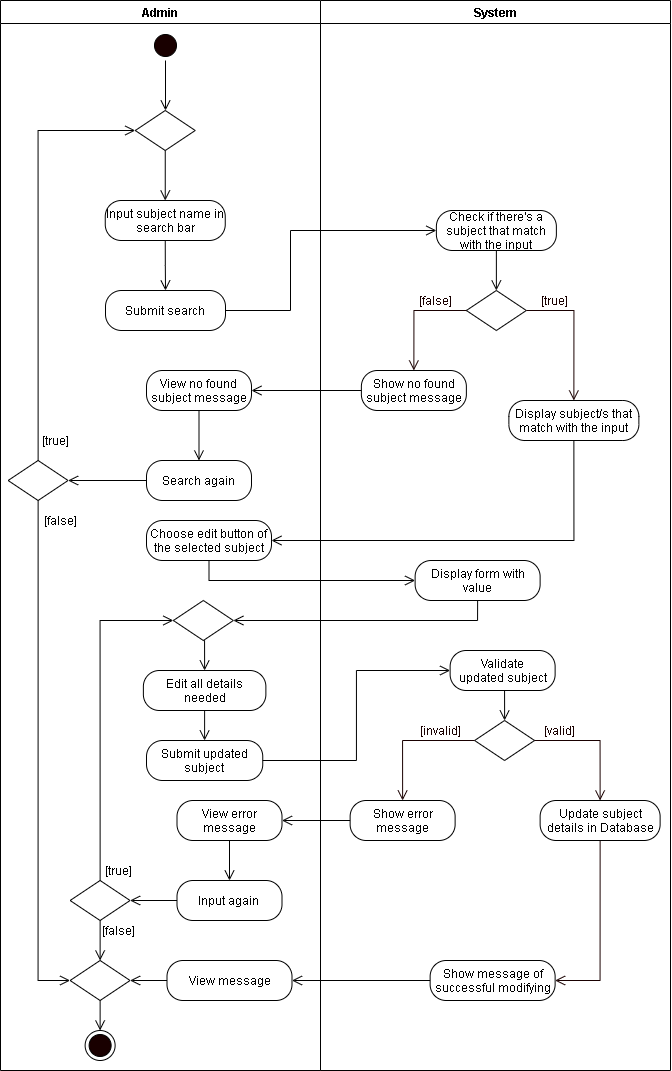

The diagram above was exported from draw.io. Its source (the exported page's mxGraphModel, read from the mxfile embedded in the PNG):
<mxGraphModel dx="772" dy="522" grid="1" gridSize="10" guides="1" tooltips="1" connect="1" arrows="1" fold="1" page="1" pageScale="1" pageWidth="850" pageHeight="1100" math="0" shadow="0">
  <root>
    <mxCell id="2pbZad7XpDQO6Ida-xuU-0" />
    <mxCell id="2pbZad7XpDQO6Ida-xuU-1" parent="2pbZad7XpDQO6Ida-xuU-0" />
    <mxCell id="HRwcVcrYkbmRWTZ5L8v_-0" value="Admin" style="swimlane;startSize=23;" parent="2pbZad7XpDQO6Ida-xuU-1" vertex="1">
      <mxGeometry x="20" y="10" width="320" height="1070" as="geometry" />
    </mxCell>
    <mxCell id="HRwcVcrYkbmRWTZ5L8v_-1" style="edgeStyle=orthogonalEdgeStyle;rounded=0;orthogonalLoop=1;jettySize=auto;html=1;exitX=0.5;exitY=1;exitDx=0;exitDy=0;entryX=0.5;entryY=0;entryDx=0;entryDy=0;endArrow=open;endFill=0;endSize=8;" parent="HRwcVcrYkbmRWTZ5L8v_-0" source="HRwcVcrYkbmRWTZ5L8v_-2" edge="1">
      <mxGeometry relative="1" as="geometry">
        <mxPoint x="165" y="110" as="targetPoint" />
      </mxGeometry>
    </mxCell>
    <mxCell id="HRwcVcrYkbmRWTZ5L8v_-2" value="" style="ellipse;html=1;shape=startState;fillColor=#190000;" parent="HRwcVcrYkbmRWTZ5L8v_-0" vertex="1">
      <mxGeometry x="150" y="30" width="30" height="30" as="geometry" />
    </mxCell>
    <mxCell id="HRwcVcrYkbmRWTZ5L8v_-4" style="edgeStyle=orthogonalEdgeStyle;rounded=0;orthogonalLoop=1;jettySize=auto;html=1;exitX=0.5;exitY=1;exitDx=0;exitDy=0;entryX=0.5;entryY=0;entryDx=0;entryDy=0;endArrow=open;endFill=0;endSize=8;" parent="HRwcVcrYkbmRWTZ5L8v_-0" source="HRwcVcrYkbmRWTZ5L8v_-5" target="HRwcVcrYkbmRWTZ5L8v_-6" edge="1">
      <mxGeometry relative="1" as="geometry" />
    </mxCell>
    <mxCell id="HRwcVcrYkbmRWTZ5L8v_-5" value="Edit all details needed" style="rounded=1;whiteSpace=wrap;html=1;arcSize=40;" parent="HRwcVcrYkbmRWTZ5L8v_-0" vertex="1">
      <mxGeometry x="142.85" y="670" width="122.5" height="40" as="geometry" />
    </mxCell>
    <mxCell id="HRwcVcrYkbmRWTZ5L8v_-6" value="Submit updated subject" style="rounded=1;whiteSpace=wrap;html=1;arcSize=40;" parent="HRwcVcrYkbmRWTZ5L8v_-0" vertex="1">
      <mxGeometry x="145.97" y="740" width="116.25" height="40" as="geometry" />
    </mxCell>
    <mxCell id="HRwcVcrYkbmRWTZ5L8v_-7" style="edgeStyle=orthogonalEdgeStyle;rounded=0;orthogonalLoop=1;jettySize=auto;html=1;exitX=0.5;exitY=1;exitDx=0;exitDy=0;entryX=0.5;entryY=0;entryDx=0;entryDy=0;endArrow=open;endFill=0;endSize=8;" parent="HRwcVcrYkbmRWTZ5L8v_-0" source="HRwcVcrYkbmRWTZ5L8v_-8" target="HRwcVcrYkbmRWTZ5L8v_-5" edge="1">
      <mxGeometry relative="1" as="geometry" />
    </mxCell>
    <mxCell id="HRwcVcrYkbmRWTZ5L8v_-8" value="" style="rhombus;whiteSpace=wrap;html=1;" parent="HRwcVcrYkbmRWTZ5L8v_-0" vertex="1">
      <mxGeometry x="172.85" y="600" width="60" height="40" as="geometry" />
    </mxCell>
    <mxCell id="HRwcVcrYkbmRWTZ5L8v_-9" style="edgeStyle=orthogonalEdgeStyle;rounded=0;orthogonalLoop=1;jettySize=auto;html=1;exitX=0.5;exitY=0;exitDx=0;exitDy=0;entryX=0;entryY=0.5;entryDx=0;entryDy=0;endArrow=open;endFill=0;endSize=8;" parent="HRwcVcrYkbmRWTZ5L8v_-0" source="HRwcVcrYkbmRWTZ5L8v_-11" target="HRwcVcrYkbmRWTZ5L8v_-8" edge="1">
      <mxGeometry relative="1" as="geometry" />
    </mxCell>
    <mxCell id="HRwcVcrYkbmRWTZ5L8v_-10" style="edgeStyle=orthogonalEdgeStyle;rounded=0;orthogonalLoop=1;jettySize=auto;html=1;exitX=0.5;exitY=1;exitDx=0;exitDy=0;endArrow=open;endFill=0;endSize=8;startArrow=none;entryX=0.5;entryY=0;entryDx=0;entryDy=0;" parent="HRwcVcrYkbmRWTZ5L8v_-0" source="HRwcVcrYkbmRWTZ5L8v_-11" target="ZfUovw8juMmtVBluoH26-0" edge="1">
      <mxGeometry relative="1" as="geometry">
        <mxPoint x="87.24" y="930" as="targetPoint" />
        <Array as="points" />
      </mxGeometry>
    </mxCell>
    <mxCell id="HRwcVcrYkbmRWTZ5L8v_-11" value="" style="rhombus;whiteSpace=wrap;html=1;" parent="HRwcVcrYkbmRWTZ5L8v_-0" vertex="1">
      <mxGeometry x="69.61000000000001" y="880" width="60" height="40" as="geometry" />
    </mxCell>
    <mxCell id="HRwcVcrYkbmRWTZ5L8v_-12" value="[true]" style="text;html=1;align=center;verticalAlign=middle;resizable=0;points=[];autosize=1;strokeColor=none;" parent="HRwcVcrYkbmRWTZ5L8v_-0" vertex="1">
      <mxGeometry x="97.85" y="860" width="40" height="20" as="geometry" />
    </mxCell>
    <mxCell id="HRwcVcrYkbmRWTZ5L8v_-15" value="[false]" style="text;html=1;align=center;verticalAlign=middle;resizable=0;points=[];autosize=1;strokeColor=none;" parent="HRwcVcrYkbmRWTZ5L8v_-0" vertex="1">
      <mxGeometry x="92.85" y="920" width="50" height="20" as="geometry" />
    </mxCell>
    <mxCell id="HRwcVcrYkbmRWTZ5L8v_-16" value="" style="ellipse;html=1;shape=endState;fillColor=#190000;" parent="HRwcVcrYkbmRWTZ5L8v_-0" vertex="1">
      <mxGeometry x="84.60999999999999" y="1030" width="30" height="30" as="geometry" />
    </mxCell>
    <mxCell id="jUDNakfsJYqx8eowxols-44" style="edgeStyle=orthogonalEdgeStyle;rounded=0;orthogonalLoop=1;jettySize=auto;html=1;exitX=0.5;exitY=1;exitDx=0;exitDy=0;entryX=0.5;entryY=0;entryDx=0;entryDy=0;endArrow=open;endFill=0;endSize=8;" edge="1" parent="HRwcVcrYkbmRWTZ5L8v_-0" source="Gt6QmuDBlr8Hrm3NTIvc-0" target="jUDNakfsJYqx8eowxols-42">
      <mxGeometry relative="1" as="geometry" />
    </mxCell>
    <mxCell id="Gt6QmuDBlr8Hrm3NTIvc-0" value="View error message" style="rounded=1;whiteSpace=wrap;html=1;arcSize=40;" parent="HRwcVcrYkbmRWTZ5L8v_-0" vertex="1">
      <mxGeometry x="176.49999999999997" y="800" width="105" height="40" as="geometry" />
    </mxCell>
    <mxCell id="ZfUovw8juMmtVBluoH26-1" style="edgeStyle=orthogonalEdgeStyle;rounded=0;orthogonalLoop=1;jettySize=auto;html=1;exitX=0;exitY=0.5;exitDx=0;exitDy=0;entryX=1;entryY=0.5;entryDx=0;entryDy=0;endArrow=open;endFill=0;endSize=8;" parent="HRwcVcrYkbmRWTZ5L8v_-0" source="f4IEDIOZ6t7WaaS_0a8o-0" target="ZfUovw8juMmtVBluoH26-0" edge="1">
      <mxGeometry relative="1" as="geometry" />
    </mxCell>
    <mxCell id="f4IEDIOZ6t7WaaS_0a8o-0" value="View message" style="rounded=1;whiteSpace=wrap;html=1;arcSize=40;" parent="HRwcVcrYkbmRWTZ5L8v_-0" vertex="1">
      <mxGeometry x="166.49999999999997" y="960" width="125" height="40" as="geometry" />
    </mxCell>
    <mxCell id="ZfUovw8juMmtVBluoH26-2" style="edgeStyle=orthogonalEdgeStyle;rounded=0;orthogonalLoop=1;jettySize=auto;html=1;exitX=0.5;exitY=1;exitDx=0;exitDy=0;entryX=0.5;entryY=0;entryDx=0;entryDy=0;endArrow=open;endFill=0;endSize=8;" parent="HRwcVcrYkbmRWTZ5L8v_-0" source="ZfUovw8juMmtVBluoH26-0" target="HRwcVcrYkbmRWTZ5L8v_-16" edge="1">
      <mxGeometry relative="1" as="geometry" />
    </mxCell>
    <mxCell id="ZfUovw8juMmtVBluoH26-0" value="" style="rhombus;whiteSpace=wrap;html=1;" parent="HRwcVcrYkbmRWTZ5L8v_-0" vertex="1">
      <mxGeometry x="69.61" y="960" width="60" height="40" as="geometry" />
    </mxCell>
    <mxCell id="LO9OHkwaROmUGPkTzwrd-13" value="Choose edit button of the selected subject" style="rounded=1;whiteSpace=wrap;html=1;arcSize=40;" parent="HRwcVcrYkbmRWTZ5L8v_-0" vertex="1">
      <mxGeometry x="145.97" y="520" width="125" height="40" as="geometry" />
    </mxCell>
    <mxCell id="LO9OHkwaROmUGPkTzwrd-4" style="edgeStyle=orthogonalEdgeStyle;rounded=0;orthogonalLoop=1;jettySize=auto;html=1;exitX=0.5;exitY=1;exitDx=0;exitDy=0;endArrow=open;endFill=0;endSize=8;entryX=0;entryY=0.5;entryDx=0;entryDy=0;" parent="HRwcVcrYkbmRWTZ5L8v_-0" source="LO9OHkwaROmUGPkTzwrd-5" target="ZfUovw8juMmtVBluoH26-0" edge="1">
      <mxGeometry relative="1" as="geometry">
        <mxPoint x="92.6" y="450" as="targetPoint" />
      </mxGeometry>
    </mxCell>
    <mxCell id="LO9OHkwaROmUGPkTzwrd-5" value="" style="rhombus;whiteSpace=wrap;html=1;" parent="HRwcVcrYkbmRWTZ5L8v_-0" vertex="1">
      <mxGeometry x="7.6099999999999985" y="460" width="60" height="40" as="geometry" />
    </mxCell>
    <mxCell id="LO9OHkwaROmUGPkTzwrd-6" value="[true]" style="text;html=1;align=center;verticalAlign=middle;resizable=0;points=[];autosize=1;strokeColor=none;rotation=0;" parent="HRwcVcrYkbmRWTZ5L8v_-0" vertex="1">
      <mxGeometry x="34.609999999999985" y="430" width="40" height="20" as="geometry" />
    </mxCell>
    <mxCell id="LO9OHkwaROmUGPkTzwrd-7" value="[false]" style="text;html=1;align=center;verticalAlign=middle;resizable=0;points=[];autosize=1;strokeColor=none;rotation=0;" parent="HRwcVcrYkbmRWTZ5L8v_-0" vertex="1">
      <mxGeometry x="34.60999999999999" y="510" width="50" height="20" as="geometry" />
    </mxCell>
    <mxCell id="jUDNakfsJYqx8eowxols-41" style="edgeStyle=orthogonalEdgeStyle;rounded=0;orthogonalLoop=1;jettySize=auto;html=1;exitX=0.5;exitY=1;exitDx=0;exitDy=0;entryX=0.5;entryY=0;entryDx=0;entryDy=0;endArrow=open;endFill=0;endSize=8;" edge="1" parent="HRwcVcrYkbmRWTZ5L8v_-0" source="LO9OHkwaROmUGPkTzwrd-11" target="jUDNakfsJYqx8eowxols-40">
      <mxGeometry relative="1" as="geometry" />
    </mxCell>
    <mxCell id="LO9OHkwaROmUGPkTzwrd-11" value="View no found subject message" style="rounded=1;whiteSpace=wrap;html=1;arcSize=40;" parent="HRwcVcrYkbmRWTZ5L8v_-0" vertex="1">
      <mxGeometry x="145.96999999999997" y="370" width="105" height="40" as="geometry" />
    </mxCell>
    <mxCell id="LO9OHkwaROmUGPkTzwrd-10" style="edgeStyle=orthogonalEdgeStyle;rounded=0;orthogonalLoop=1;jettySize=auto;html=1;exitX=0;exitY=0.5;exitDx=0;exitDy=0;entryX=1;entryY=0.5;entryDx=0;entryDy=0;endArrow=open;endFill=0;endSize=8;" parent="HRwcVcrYkbmRWTZ5L8v_-0" source="jUDNakfsJYqx8eowxols-40" target="LO9OHkwaROmUGPkTzwrd-5" edge="1">
      <mxGeometry relative="1" as="geometry" />
    </mxCell>
    <mxCell id="if9hz5tMV6yXz72jn-nV-0" value="Submit search" style="rounded=1;whiteSpace=wrap;html=1;arcSize=40;" parent="HRwcVcrYkbmRWTZ5L8v_-0" vertex="1">
      <mxGeometry x="105" y="290" width="120" height="40" as="geometry" />
    </mxCell>
    <mxCell id="jUDNakfsJYqx8eowxols-40" value="Search again" style="rounded=1;whiteSpace=wrap;html=1;arcSize=40;" vertex="1" parent="HRwcVcrYkbmRWTZ5L8v_-0">
      <mxGeometry x="145.96999999999997" y="460" width="105" height="40" as="geometry" />
    </mxCell>
    <mxCell id="jUDNakfsJYqx8eowxols-45" style="edgeStyle=orthogonalEdgeStyle;rounded=0;orthogonalLoop=1;jettySize=auto;html=1;exitX=0;exitY=0.5;exitDx=0;exitDy=0;entryX=1;entryY=0.5;entryDx=0;entryDy=0;endArrow=open;endFill=0;endSize=8;" edge="1" parent="HRwcVcrYkbmRWTZ5L8v_-0" source="jUDNakfsJYqx8eowxols-42" target="HRwcVcrYkbmRWTZ5L8v_-11">
      <mxGeometry relative="1" as="geometry" />
    </mxCell>
    <mxCell id="jUDNakfsJYqx8eowxols-42" value="Input again" style="rounded=1;whiteSpace=wrap;html=1;arcSize=40;" vertex="1" parent="HRwcVcrYkbmRWTZ5L8v_-0">
      <mxGeometry x="176.49" y="880" width="105" height="40" as="geometry" />
    </mxCell>
    <mxCell id="HRwcVcrYkbmRWTZ5L8v_-17" value="System" style="swimlane;" parent="2pbZad7XpDQO6Ida-xuU-1" vertex="1">
      <mxGeometry x="340" y="10" width="350" height="1070" as="geometry" />
    </mxCell>
    <mxCell id="HRwcVcrYkbmRWTZ5L8v_-18" value="Validate updated&amp;nbsp;subject" style="rounded=1;whiteSpace=wrap;html=1;arcSize=40;" parent="HRwcVcrYkbmRWTZ5L8v_-17" vertex="1">
      <mxGeometry x="129.6" y="650" width="105" height="40" as="geometry" />
    </mxCell>
    <mxCell id="HRwcVcrYkbmRWTZ5L8v_-19" value="" style="rhombus;whiteSpace=wrap;html=1;" parent="HRwcVcrYkbmRWTZ5L8v_-17" vertex="1">
      <mxGeometry x="154.1" y="720" width="60" height="40" as="geometry" />
    </mxCell>
    <mxCell id="HRwcVcrYkbmRWTZ5L8v_-20" style="edgeStyle=orthogonalEdgeStyle;rounded=0;orthogonalLoop=1;jettySize=auto;html=1;exitX=0.5;exitY=1;exitDx=0;exitDy=0;entryX=0.5;entryY=0;entryDx=0;entryDy=0;endArrow=open;endFill=0;endSize=8;" parent="HRwcVcrYkbmRWTZ5L8v_-17" source="HRwcVcrYkbmRWTZ5L8v_-18" target="HRwcVcrYkbmRWTZ5L8v_-19" edge="1">
      <mxGeometry relative="1" as="geometry" />
    </mxCell>
    <mxCell id="HRwcVcrYkbmRWTZ5L8v_-21" value="&lt;font color=&quot;#190000&quot;&gt;[valid]&lt;/font&gt;" style="text;html=1;align=center;verticalAlign=middle;resizable=0;points=[];autosize=1;strokeColor=none;fontColor=#FFFFFF;" parent="HRwcVcrYkbmRWTZ5L8v_-17" vertex="1">
      <mxGeometry x="214.1" y="720" width="50" height="20" as="geometry" />
    </mxCell>
    <mxCell id="HRwcVcrYkbmRWTZ5L8v_-22" value="&lt;font color=&quot;#190000&quot;&gt;[invalid]&lt;/font&gt;" style="text;html=1;align=center;verticalAlign=middle;resizable=0;points=[];autosize=1;strokeColor=none;fontColor=#FFFFFF;" parent="HRwcVcrYkbmRWTZ5L8v_-17" vertex="1">
      <mxGeometry x="89.6" y="720" width="60" height="20" as="geometry" />
    </mxCell>
    <mxCell id="HRwcVcrYkbmRWTZ5L8v_-23" value="Show error message" style="rounded=1;whiteSpace=wrap;html=1;arcSize=40;" parent="HRwcVcrYkbmRWTZ5L8v_-17" vertex="1">
      <mxGeometry x="29.6" y="800" width="105" height="40" as="geometry" />
    </mxCell>
    <mxCell id="HRwcVcrYkbmRWTZ5L8v_-24" style="edgeStyle=orthogonalEdgeStyle;rounded=0;orthogonalLoop=1;jettySize=auto;html=1;exitX=0.5;exitY=1;exitDx=0;exitDy=0;entryX=1;entryY=0.5;entryDx=0;entryDy=0;fontColor=#FFFFFF;endArrow=open;endFill=0;endSize=8;strokeColor=#190000;" parent="HRwcVcrYkbmRWTZ5L8v_-17" source="HRwcVcrYkbmRWTZ5L8v_-25" target="HRwcVcrYkbmRWTZ5L8v_-29" edge="1">
      <mxGeometry relative="1" as="geometry" />
    </mxCell>
    <mxCell id="HRwcVcrYkbmRWTZ5L8v_-25" value="Update subject details in Database" style="rounded=1;whiteSpace=wrap;html=1;arcSize=40;" parent="HRwcVcrYkbmRWTZ5L8v_-17" vertex="1">
      <mxGeometry x="219.6" y="800" width="120" height="40" as="geometry" />
    </mxCell>
    <mxCell id="HRwcVcrYkbmRWTZ5L8v_-26" style="edgeStyle=orthogonalEdgeStyle;rounded=0;orthogonalLoop=1;jettySize=auto;html=1;exitX=0;exitY=0.5;exitDx=0;exitDy=0;fontColor=#FFFFFF;endArrow=open;endFill=0;endSize=8;strokeColor=#190000;entryX=0.5;entryY=0;entryDx=0;entryDy=0;" parent="HRwcVcrYkbmRWTZ5L8v_-17" source="HRwcVcrYkbmRWTZ5L8v_-19" target="HRwcVcrYkbmRWTZ5L8v_-23" edge="1">
      <mxGeometry relative="1" as="geometry">
        <mxPoint x="79.6" y="780" as="targetPoint" />
      </mxGeometry>
    </mxCell>
    <mxCell id="HRwcVcrYkbmRWTZ5L8v_-27" style="edgeStyle=orthogonalEdgeStyle;rounded=0;orthogonalLoop=1;jettySize=auto;html=1;exitX=1;exitY=0.5;exitDx=0;exitDy=0;fontColor=#FFFFFF;endArrow=open;endFill=0;endSize=8;strokeColor=#190000;entryX=0.5;entryY=0;entryDx=0;entryDy=0;" parent="HRwcVcrYkbmRWTZ5L8v_-17" source="HRwcVcrYkbmRWTZ5L8v_-19" target="HRwcVcrYkbmRWTZ5L8v_-25" edge="1">
      <mxGeometry relative="1" as="geometry">
        <mxPoint x="279.6" y="780" as="targetPoint" />
      </mxGeometry>
    </mxCell>
    <mxCell id="HRwcVcrYkbmRWTZ5L8v_-29" value="Show message of successful modifying" style="rounded=1;whiteSpace=wrap;html=1;arcSize=40;" parent="HRwcVcrYkbmRWTZ5L8v_-17" vertex="1">
      <mxGeometry x="109.6" y="960" width="125" height="40" as="geometry" />
    </mxCell>
    <mxCell id="LO9OHkwaROmUGPkTzwrd-0" value="Input subject name in search bar" style="rounded=1;whiteSpace=wrap;html=1;arcSize=40;" parent="HRwcVcrYkbmRWTZ5L8v_-17" vertex="1">
      <mxGeometry x="-215.25" y="200" width="120" height="40" as="geometry" />
    </mxCell>
    <mxCell id="LO9OHkwaROmUGPkTzwrd-1" style="edgeStyle=orthogonalEdgeStyle;rounded=0;orthogonalLoop=1;jettySize=auto;html=1;exitX=0.5;exitY=1;exitDx=0;exitDy=0;entryX=0.5;entryY=0;entryDx=0;entryDy=0;endArrow=open;endFill=0;endSize=8;" parent="HRwcVcrYkbmRWTZ5L8v_-17" source="LO9OHkwaROmUGPkTzwrd-2" target="LO9OHkwaROmUGPkTzwrd-0" edge="1">
      <mxGeometry relative="1" as="geometry">
        <mxPoint x="-225.25" y="-195" as="targetPoint" />
      </mxGeometry>
    </mxCell>
    <mxCell id="LO9OHkwaROmUGPkTzwrd-2" value="" style="rhombus;whiteSpace=wrap;html=1;" parent="HRwcVcrYkbmRWTZ5L8v_-17" vertex="1">
      <mxGeometry x="-185.25" y="110" width="60" height="40" as="geometry" />
    </mxCell>
    <mxCell id="LO9OHkwaROmUGPkTzwrd-15" value="" style="rhombus;whiteSpace=wrap;html=1;" parent="HRwcVcrYkbmRWTZ5L8v_-17" vertex="1">
      <mxGeometry x="145.85" y="290" width="60" height="40" as="geometry" />
    </mxCell>
    <mxCell id="LO9OHkwaROmUGPkTzwrd-16" value="&lt;font color=&quot;#190000&quot;&gt;[true]&lt;/font&gt;" style="text;html=1;align=center;verticalAlign=middle;resizable=0;points=[];autosize=1;strokeColor=none;fontColor=#FFFFFF;" parent="HRwcVcrYkbmRWTZ5L8v_-17" vertex="1">
      <mxGeometry x="214.1" y="290" width="40" height="20" as="geometry" />
    </mxCell>
    <mxCell id="LO9OHkwaROmUGPkTzwrd-17" value="&lt;font color=&quot;#190000&quot;&gt;[false]&lt;/font&gt;" style="text;html=1;align=center;verticalAlign=middle;resizable=0;points=[];autosize=1;strokeColor=none;fontColor=#FFFFFF;" parent="HRwcVcrYkbmRWTZ5L8v_-17" vertex="1">
      <mxGeometry x="89.6" y="290" width="50" height="20" as="geometry" />
    </mxCell>
    <mxCell id="LO9OHkwaROmUGPkTzwrd-18" value="Show no found subject message" style="rounded=1;whiteSpace=wrap;html=1;arcSize=40;" parent="HRwcVcrYkbmRWTZ5L8v_-17" vertex="1">
      <mxGeometry x="40.85" y="370" width="105" height="40" as="geometry" />
    </mxCell>
    <mxCell id="LO9OHkwaROmUGPkTzwrd-21" style="edgeStyle=orthogonalEdgeStyle;rounded=0;orthogonalLoop=1;jettySize=auto;html=1;exitX=0;exitY=0.5;exitDx=0;exitDy=0;fontColor=#FFFFFF;endArrow=open;endFill=0;endSize=8;strokeColor=#190000;entryX=0.5;entryY=0;entryDx=0;entryDy=0;" parent="HRwcVcrYkbmRWTZ5L8v_-17" source="LO9OHkwaROmUGPkTzwrd-15" target="LO9OHkwaROmUGPkTzwrd-18" edge="1">
      <mxGeometry relative="1" as="geometry">
        <mxPoint x="-287.65" y="-30" as="targetPoint" />
      </mxGeometry>
    </mxCell>
    <mxCell id="LO9OHkwaROmUGPkTzwrd-20" value="Display subject/s that match with the input" style="rounded=1;whiteSpace=wrap;html=1;arcSize=40;" parent="HRwcVcrYkbmRWTZ5L8v_-17" vertex="1">
      <mxGeometry x="188.35" y="400" width="130" height="40" as="geometry" />
    </mxCell>
    <mxCell id="LO9OHkwaROmUGPkTzwrd-22" style="edgeStyle=orthogonalEdgeStyle;rounded=0;orthogonalLoop=1;jettySize=auto;html=1;exitX=1;exitY=0.5;exitDx=0;exitDy=0;fontColor=#FFFFFF;endArrow=open;endFill=0;endSize=8;strokeColor=#190000;entryX=0.5;entryY=0;entryDx=0;entryDy=0;" parent="HRwcVcrYkbmRWTZ5L8v_-17" source="LO9OHkwaROmUGPkTzwrd-15" target="LO9OHkwaROmUGPkTzwrd-20" edge="1">
      <mxGeometry relative="1" as="geometry">
        <mxPoint x="-88.9" y="-80" as="targetPoint" />
      </mxGeometry>
    </mxCell>
    <mxCell id="msVntdh6kkrQbIYHircE-1" value="Display form with value" style="rounded=1;whiteSpace=wrap;html=1;arcSize=40;" parent="HRwcVcrYkbmRWTZ5L8v_-17" vertex="1">
      <mxGeometry x="94.6" y="560" width="125" height="40" as="geometry" />
    </mxCell>
    <mxCell id="jUDNakfsJYqx8eowxols-1" style="edgeStyle=orthogonalEdgeStyle;rounded=0;orthogonalLoop=1;jettySize=auto;html=1;exitX=0.5;exitY=1;exitDx=0;exitDy=0;entryX=0.5;entryY=0;entryDx=0;entryDy=0;endArrow=open;endFill=0;endSize=8;" edge="1" parent="HRwcVcrYkbmRWTZ5L8v_-17" source="jUDNakfsJYqx8eowxols-0" target="LO9OHkwaROmUGPkTzwrd-15">
      <mxGeometry relative="1" as="geometry" />
    </mxCell>
    <mxCell id="jUDNakfsJYqx8eowxols-0" value="Check if there's a subject that match with the input" style="rounded=1;whiteSpace=wrap;html=1;arcSize=40;" vertex="1" parent="HRwcVcrYkbmRWTZ5L8v_-17">
      <mxGeometry x="115.85000000000002" y="210" width="120" height="40" as="geometry" />
    </mxCell>
    <mxCell id="HRwcVcrYkbmRWTZ5L8v_-34" style="edgeStyle=orthogonalEdgeStyle;rounded=0;orthogonalLoop=1;jettySize=auto;html=1;exitX=1;exitY=0.5;exitDx=0;exitDy=0;entryX=0;entryY=0.5;entryDx=0;entryDy=0;endArrow=open;endFill=0;endSize=8;" parent="2pbZad7XpDQO6Ida-xuU-1" source="HRwcVcrYkbmRWTZ5L8v_-6" target="HRwcVcrYkbmRWTZ5L8v_-18" edge="1">
      <mxGeometry relative="1" as="geometry" />
    </mxCell>
    <mxCell id="HRwcVcrYkbmRWTZ5L8v_-35" style="edgeStyle=orthogonalEdgeStyle;rounded=0;orthogonalLoop=1;jettySize=auto;html=1;exitX=0;exitY=0.5;exitDx=0;exitDy=0;entryX=1;entryY=0.5;entryDx=0;entryDy=0;endArrow=open;endFill=0;endSize=8;" parent="2pbZad7XpDQO6Ida-xuU-1" source="HRwcVcrYkbmRWTZ5L8v_-23" target="Gt6QmuDBlr8Hrm3NTIvc-0" edge="1">
      <mxGeometry relative="1" as="geometry" />
    </mxCell>
    <mxCell id="f4IEDIOZ6t7WaaS_0a8o-1" style="edgeStyle=orthogonalEdgeStyle;rounded=0;orthogonalLoop=1;jettySize=auto;html=1;exitX=0;exitY=0.5;exitDx=0;exitDy=0;endArrow=open;endFill=0;endSize=8;" parent="2pbZad7XpDQO6Ida-xuU-1" source="HRwcVcrYkbmRWTZ5L8v_-29" target="f4IEDIOZ6t7WaaS_0a8o-0" edge="1">
      <mxGeometry relative="1" as="geometry" />
    </mxCell>
    <mxCell id="LO9OHkwaROmUGPkTzwrd-3" style="edgeStyle=orthogonalEdgeStyle;rounded=0;orthogonalLoop=1;jettySize=auto;html=1;exitX=0.5;exitY=0;exitDx=0;exitDy=0;entryX=0;entryY=0.5;entryDx=0;entryDy=0;endArrow=open;endFill=0;endSize=8;" parent="2pbZad7XpDQO6Ida-xuU-1" source="LO9OHkwaROmUGPkTzwrd-5" target="LO9OHkwaROmUGPkTzwrd-2" edge="1">
      <mxGeometry relative="1" as="geometry" />
    </mxCell>
    <mxCell id="LO9OHkwaROmUGPkTzwrd-25" style="edgeStyle=orthogonalEdgeStyle;rounded=0;orthogonalLoop=1;jettySize=auto;html=1;exitX=0.5;exitY=1;exitDx=0;exitDy=0;entryX=1;entryY=0.5;entryDx=0;entryDy=0;endArrow=open;endFill=0;endSize=8;" parent="2pbZad7XpDQO6Ida-xuU-1" source="LO9OHkwaROmUGPkTzwrd-20" target="LO9OHkwaROmUGPkTzwrd-13" edge="1">
      <mxGeometry relative="1" as="geometry" />
    </mxCell>
    <mxCell id="5VesQOadf5IWZ8po46C4-0" style="edgeStyle=orthogonalEdgeStyle;rounded=0;orthogonalLoop=1;jettySize=auto;html=1;exitX=0.5;exitY=1;exitDx=0;exitDy=0;entryX=0;entryY=0.5;entryDx=0;entryDy=0;endArrow=open;endFill=0;endSize=8;" parent="2pbZad7XpDQO6Ida-xuU-1" source="LO9OHkwaROmUGPkTzwrd-13" target="msVntdh6kkrQbIYHircE-1" edge="1">
      <mxGeometry relative="1" as="geometry" />
    </mxCell>
    <mxCell id="5VesQOadf5IWZ8po46C4-1" style="edgeStyle=orthogonalEdgeStyle;rounded=0;orthogonalLoop=1;jettySize=auto;html=1;exitX=0.5;exitY=1;exitDx=0;exitDy=0;endArrow=open;endFill=0;endSize=8;entryX=1;entryY=0.5;entryDx=0;entryDy=0;" parent="2pbZad7XpDQO6Ida-xuU-1" source="msVntdh6kkrQbIYHircE-1" target="HRwcVcrYkbmRWTZ5L8v_-8" edge="1">
      <mxGeometry relative="1" as="geometry" />
    </mxCell>
    <mxCell id="LO9OHkwaROmUGPkTzwrd-24" style="edgeStyle=orthogonalEdgeStyle;rounded=0;orthogonalLoop=1;jettySize=auto;html=1;exitX=0;exitY=0.5;exitDx=0;exitDy=0;entryX=1;entryY=0.5;entryDx=0;entryDy=0;endArrow=open;endFill=0;endSize=8;" parent="2pbZad7XpDQO6Ida-xuU-1" source="LO9OHkwaROmUGPkTzwrd-18" target="LO9OHkwaROmUGPkTzwrd-11" edge="1">
      <mxGeometry relative="1" as="geometry" />
    </mxCell>
    <mxCell id="if9hz5tMV6yXz72jn-nV-1" style="edgeStyle=orthogonalEdgeStyle;rounded=0;orthogonalLoop=1;jettySize=auto;html=1;exitX=0.5;exitY=1;exitDx=0;exitDy=0;endArrow=open;endFill=0;endSize=8;" parent="2pbZad7XpDQO6Ida-xuU-1" source="LO9OHkwaROmUGPkTzwrd-0" target="if9hz5tMV6yXz72jn-nV-0" edge="1">
      <mxGeometry relative="1" as="geometry" />
    </mxCell>
    <mxCell id="if9hz5tMV6yXz72jn-nV-2" style="edgeStyle=orthogonalEdgeStyle;rounded=0;orthogonalLoop=1;jettySize=auto;html=1;exitX=1;exitY=0.5;exitDx=0;exitDy=0;entryX=0;entryY=0.5;entryDx=0;entryDy=0;endArrow=open;endFill=0;endSize=8;" parent="2pbZad7XpDQO6Ida-xuU-1" source="if9hz5tMV6yXz72jn-nV-0" target="jUDNakfsJYqx8eowxols-0" edge="1">
      <mxGeometry relative="1" as="geometry">
        <Array as="points">
          <mxPoint x="310" y="320" />
          <mxPoint x="310" y="240" />
        </Array>
      </mxGeometry>
    </mxCell>
  </root>
</mxGraphModel>